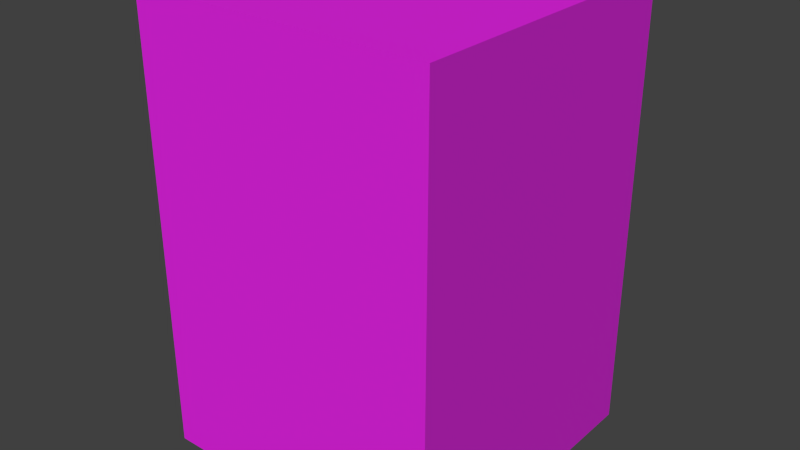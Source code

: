 # Source: castillo_desplazable.blend  (saved by Blender 2.76.0; exported with 4.5.12 LTS)
import bpy
from mathutils import Matrix  # noqa: F401  (used for matrix-valued properties, if any)

bpy.ops.wm.read_factory_settings(use_empty=True)
scene = bpy.context.scene
scene.name = 'Scene'

# ---- collections
col_collection_1 = bpy.data.collections.new('Collection 1'); scene.collection.children.link(col_collection_1)

# ---- images (referenced by path relative to the original .blend; pixels are not part of the script)
import os
ASSET_DIR = os.environ.get("B2B_ASSET_DIR", "")  # directory of the original .blend (textures are referenced by path, not embedded)
HERE = os.path.dirname(os.path.abspath(__file__))  # packed textures are extracted next to this script under _unpacked/

def load_image(name, relpath, width, height, colorspace="sRGB"):
    """Load a texture the original file referenced (path relative to the .blend, or extracted next to this script)."""
    p = next((c for c in (os.path.join(HERE, relpath), os.path.join(ASSET_DIR, relpath)) if relpath and os.path.exists(c)), "")
    if p:
        img = bpy.data.images.load(p, check_existing=True)
        img.name = name
    else:  # same state as the original file: an image datablock whose file is absent (Cycles renders it pink)
        img = bpy.data.images.new(name, width, height)
        img.source = "FILE"
        img.filepath = "//" + (relpath or name)
    img.colorspace_settings.name = colorspace
    return img
img_mosaic_tiles_cracked_201005033_jpg = load_image('mosaic_tiles_cracked_201005033.JPG', 'bloque_desplazable.jpg', 1024, 1024, 'sRGB')

# ---- materials (node trees are filled in below, after node groups)
mat_bloque_desplazable = bpy.data.materials.new('bloque_desplazable')
mat_bloque_desplazable.alpha_threshold = 0.0
mat_bloque_desplazable.roughness = 0.5

# ---- node groups
ng_g_material = bpy.data.node_groups.new('G_Material', 'ShaderNodeTree')
_s = ng_g_material.interface.new_socket(name='Shader', in_out='OUTPUT', socket_type='NodeSocketShader')
_s = ng_g_material.interface.new_socket(name='Math', in_out='OUTPUT', socket_type='NodeSocketFloat')
_s.min_value = 0.0
_s.max_value = 0.0
_s = ng_g_material.interface.new_socket(name='Image', in_out='INPUT', socket_type='NodeSocketColor')
_s.default_value = (0.5, 0.5, 1.0, 1.0)
_s = ng_g_material.interface.new_socket(name='NormalStr', in_out='INPUT', socket_type='NodeSocketFloat')
_s.default_value = 0.1
_s.min_value = 0.0
_s.max_value = 10.0
_s = ng_g_material.interface.new_socket(name='Displacement', in_out='INPUT', socket_type='NodeSocketFloat')
_s.default_value = 0.05
_s = ng_g_material.interface.new_socket(name='Roughness', in_out='INPUT', socket_type='NodeSocketFloat')
_s.subtype = 'FACTOR'
_s.default_value = 0.15
_s.min_value = 0.0
_s.max_value = 1.0
_N = ng_g_material.nodes; _L = ng_g_material.links
n0 = _N.new('ShaderNodeValToRGB'); n0.name = 'ColorRamp'; n0.location = (-339, 641)
while len(n0.color_ramp.elements) > 1: n0.color_ramp.elements.remove(n0.color_ramp.elements[-1])
n0.color_ramp.elements[0].position = 0.0; n0.color_ramp.elements[0].color = (0.0, 0.0, 0.0, 1.0)
_e = n0.color_ramp.elements.new(0.9636); _e.color = (0.738, 0.738, 0.738, 1.0)
n1 = _N.new('ShaderNodeBsdfAnisotropic'); n1.name = 'Glossy BSDF'; n1.location = (-341, 241)
n1.distribution = 'GGX'
n2 = _N.new('ShaderNodeMixShader'); n2.name = 'Mix Shader'; n2.location = (65, 436)
n3 = _N.new('NodeGroupOutput'); n3.name = 'G_Material'; n3.location = (587, 444)
n3.label = 'G_Material'
n4 = _N.new('ShaderNodeMath'); n4.name = 'Math'; n4.location = (-639, -110)
n4.operation = 'MULTIPLY'
n5 = _N.new('ShaderNodeBsdfDiffuse'); n5.name = 'Diffuse BSDF'; n5.location = (-341, 389)
n6 = _N.new('ShaderNodeNormalMap'); n6.name = 'Normal Map'; n6.location = (-637, 74)
n6.uv_map = 'UVMap'
n7 = _N.new('NodeGroupInput'); n7.name = 'Group Input'; n7.location = (-952, 272)
n8 = _N.new('ShaderNodeMath'); n8.name = 'Math.001'; n8.location = (0, 0)
n8.operation = 'POWER'
_L.new(n1.outputs[0], n2.inputs[2])
_L.new(n0.outputs[0], n2.inputs[0])
_L.new(n6.outputs[0], n1.inputs[4])
_L.new(n5.outputs[0], n2.inputs[1])
_L.new(n6.outputs[0], n5.inputs[2])
_L.new(n2.outputs[0], n3.inputs[0])
_L.new(n4.outputs[0], n3.inputs[1])
_L.new(n7.outputs[1], n6.inputs[0])
_L.new(n7.outputs[2], n4.inputs[0])
_L.new(n7.outputs[0], n0.inputs[0])
_L.new(n7.outputs[0], n6.inputs[1])
_L.new(n7.outputs[0], n4.inputs[1])
_L.new(n7.outputs[0], n5.inputs[0])
_L.new(n7.outputs[3], n8.inputs[0])
_L.new(n8.outputs[0], n1.inputs[1])
n3.is_active_output = True

# ---- material node trees
mat_bloque_desplazable.use_nodes = True; mat_bloque_desplazable.node_tree.nodes.clear()
_N = mat_bloque_desplazable.node_tree.nodes; _L = mat_bloque_desplazable.node_tree.links
n0 = _N.new('ShaderNodeOutputMaterial'); n0.name = 'Material Output'; n0.location = (300, 300)
n1 = _N.new('ShaderNodeMapping'); n1.name = 'Mapping'; n1.location = (-490, 380)
n2 = _N.new('ShaderNodeTexCoord'); n2.name = 'Texture Coordinate'; n2.location = (-690, 340)
n3 = _N.new('ShaderNodeGroup'); n3.name = 'Group'; n3.location = (105, 330)
n3.node_tree = ng_g_material
n3.inputs[1].default_value = 0.1
n3.inputs[2].default_value = 0.05
n3.inputs[3].default_value = 0.15
n4 = _N.new('ShaderNodeTexImage'); n4.name = 'Image Texture'; n4.location = (-190, 328)
n4.width = 140
n4.image = img_mosaic_tiles_cracked_201005033_jpg
n5 = _N.new('ShaderNodeDisplacement'); n5.name = 'Displacement'; n5.location = (0, 0)
n5.inputs[1].default_value = 0.0
n5.inputs[2].default_value = 0.1
_L.new(n1.outputs[0], n4.inputs[0])
_L.new(n2.outputs[2], n1.inputs[0])
_L.new(n4.outputs[0], n3.inputs[0])
_L.new(n3.outputs[0], n0.inputs[0])
_L.new(n3.outputs[1], n5.inputs[0])
_L.new(n5.outputs[0], n0.inputs[2])
n0.is_active_output = True

# ---- world
world_world = bpy.data.worlds.new('World'); scene.world = world_world
world_world.color = (0.05088, 0.05088, 0.05088)
world_world.use_sun_shadow = False
world_world.sun_shadow_jitter_overblur = 0.0
world_world.cycles.sampling_method = 'MANUAL'
world_world.cycles.sample_map_resolution = 256

# ---- meshes
me_cube = bpy.data.meshes.new('Cube')
me_cube.from_pydata([(-1.0, -1.0, -1.5), (-1.0, -1.0, 1.5), (-1.0, 1.0, -1.5), (-1.0, 1.0, 1.5), (1.0, -1.0, -1.5), (1.0, -1.0, 1.5), (1.0, 1.0, -1.5), (1.0, 1.0, 1.5)], [], [(1, 3, 2, 0), (3, 7, 6, 2), (7, 5, 4, 6), (5, 1, 0, 4), (0, 2, 6, 4), (5, 7, 3, 1)])
_uv = me_cube.uv_layers.new(name='UVMap')
_uv.uv.foreach_set('vector', [0.3333, 7.947e-08, 0.6667, 0.0, 0.6667, 0.5, 0.3333, 0.5, 0.0, 9.934e-08, 0.3333, 0.0, 0.3333, 0.5, 1.192e-07, 0.5, 1.0, 0.5, 0.6667, 0.5, 0.6667, 0.0, 1.0, 0.0, 0.0, 0.5, 0.3333, 0.5, 0.3333, 1.0, 3.974e-08, 1.0, 1.0, 0.5, 1.0, 0.8333, 0.6667, 0.8333, 0.6667, 0.5, 0.3333, 0.5, 0.6667, 0.5, 0.6667, 0.8333, 0.3333, 0.8333])
me_cube.materials.append(mat_bloque_desplazable)
me_cube.use_remesh_preserve_volume = False
me_cube.use_remesh_preserve_attributes = False
me_cube.use_mirror_vertex_groups = False
me_cube.update()

# ---- objects
ob_cube = bpy.data.objects.new('Cube', me_cube)

# ---- transforms, parenting, visibility, modifiers, constraints
ob_cube.location = (0.0, 0.0, 0.0)
ob_cube.lineart.crease_threshold = 0.0

# ---- collection membership
col_collection_1.objects.link(ob_cube)

# ---- scene / render settings (as saved in the file)
scene.frame_start = 1; scene.frame_end = 250; scene.frame_set(1)
scene.render.engine = 'CYCLES'
scene.render.resolution_percentage = 50
scene.render.dither_intensity = 0.0
scene.cycles.use_denoising = False
scene.cycles.samples = 10
scene.cycles.sampling_pattern = 'TABULATED_SOBOL'
scene.cycles.light_sampling_threshold = 0.0
scene.cycles.use_adaptive_sampling = False
scene.cycles.use_light_tree = False
scene.cycles.blur_glossy = 0.0
scene.cycles.pixel_filter_type = 'GAUSSIAN'
scene.cycles.sample_clamp_indirect = 0.0
scene.cycles.bake_type = 'DIFFUSE'
scene.view_settings.view_transform = 'Standard'
bpy.context.view_layer.update()

# ---- added for rendering (the .blend has no active camera and no usable light): camera, sun
cam_auto = bpy.data.cameras.new('AutoCamera')
cam_auto.lens = 50.0
cam_auto.sensor_width = 36.0
cam_auto.clip_end = 1000.0
ob_auto_camera = bpy.data.objects.new('AutoCamera', cam_auto)
scene.collection.objects.link(ob_auto_camera)
ob_auto_camera.location = (3.8148, -4.57776, 3.05184)
ob_auto_camera.rotation_euler = (1.09748, -7.21219e-08, 0.694738)
scene.camera = ob_auto_camera
light_auto_sun = bpy.data.lights.new('AutoSun', 'SUN')
light_auto_sun.energy = 3.0
light_auto_sun.angle = 0.0523599
ob_auto_sun = bpy.data.objects.new('AutoSun', light_auto_sun)
scene.collection.objects.link(ob_auto_sun)
ob_auto_sun.rotation_euler = (0.872665, 0.174533, 0.523599)
bpy.context.view_layer.update()
